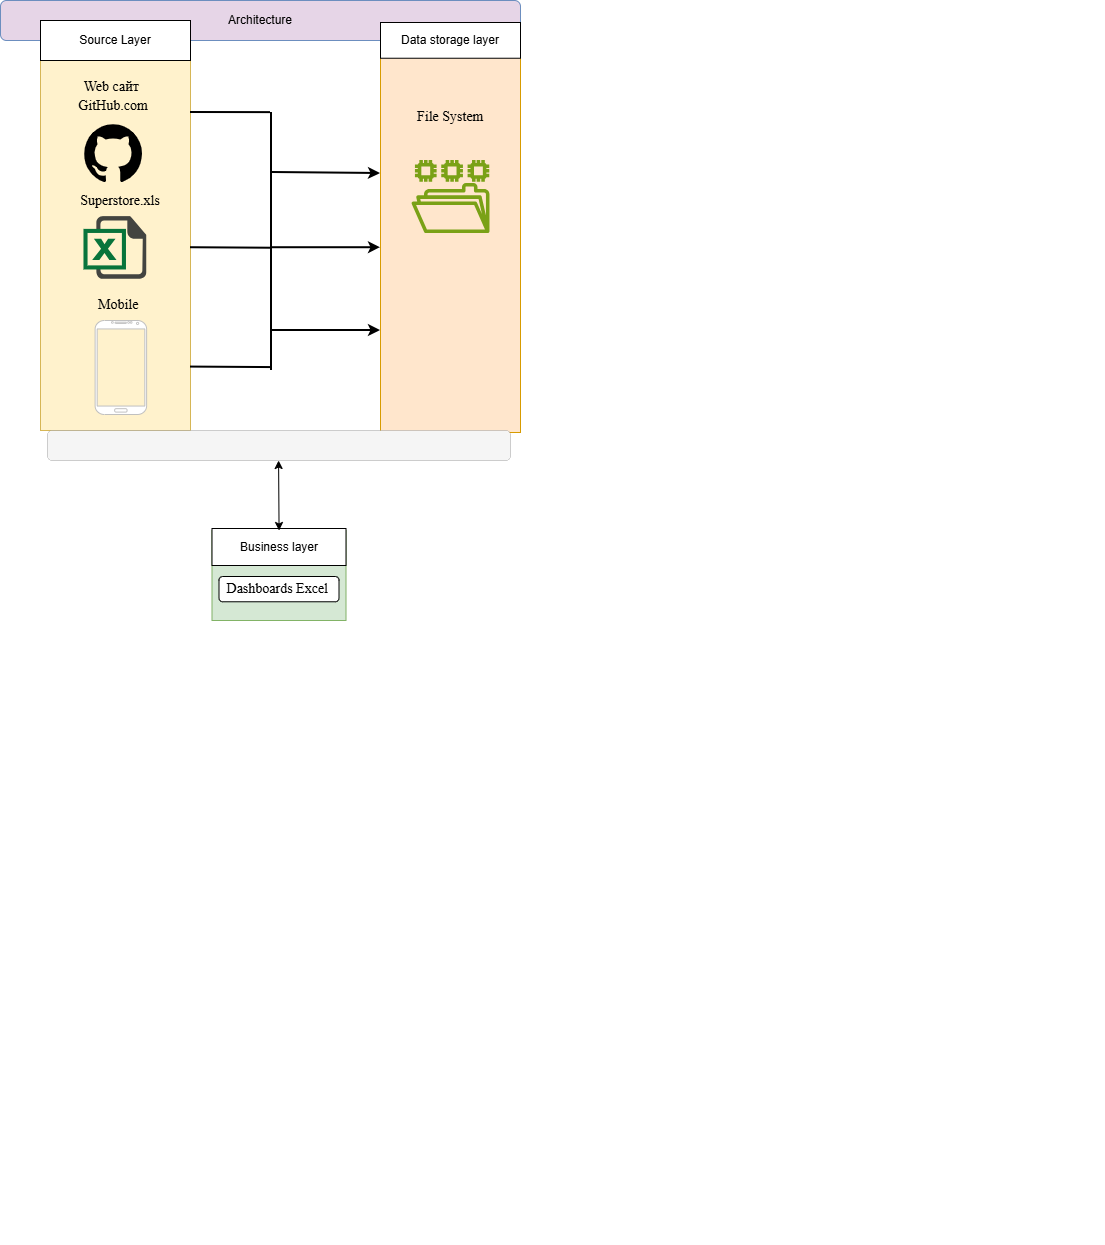

The diagram above was exported from draw.io. Its source (the exported page's mxGraphModel, read from the mxfile embedded in the PNG):
<mxGraphModel dx="1511" dy="1209" grid="1" gridSize="10" guides="1" tooltips="1" connect="1" arrows="1" fold="1" page="1" pageScale="1" pageWidth="1654" pageHeight="2336" math="0" shadow="0">
  <root>
    <mxCell id="0" />
    <mxCell id="1" parent="0" />
    <mxCell id="bBn55qy8xMjcfK7kaCXQ-1" value="Architecture" style="rounded=1;whiteSpace=wrap;html=1;fillColor=#E6D5E7;strokeColor=#6c8ebf;" parent="1" vertex="1">
      <mxGeometry x="20" y="40" width="520" height="40" as="geometry" />
    </mxCell>
    <mxCell id="bBn55qy8xMjcfK7kaCXQ-16" value="" style="group" parent="1" connectable="0" vertex="1">
      <mxGeometry x="70" y="60" width="1054" height="1224" as="geometry" />
    </mxCell>
    <mxCell id="bBn55qy8xMjcfK7kaCXQ-17" value="&lt;div&gt;&lt;br&gt;&lt;/div&gt;" style="rounded=0;whiteSpace=wrap;html=1;fillColor=#fff2cc;strokeColor=#d6b656;" parent="bBn55qy8xMjcfK7kaCXQ-16" vertex="1">
      <mxGeometry x="-10" width="150" height="410" as="geometry" />
    </mxCell>
    <mxCell id="bBn55qy8xMjcfK7kaCXQ-18" value="Source Layer" style="rounded=0;whiteSpace=wrap;html=1;" parent="bBn55qy8xMjcfK7kaCXQ-16" vertex="1">
      <mxGeometry x="-10" width="150" height="40" as="geometry" />
    </mxCell>
    <mxCell id="bBn55qy8xMjcfK7kaCXQ-19" value="&lt;font style=&quot;font-size: 14px;&quot;&gt;Web сайт&amp;nbsp;&lt;/font&gt;&lt;div&gt;&lt;font style=&quot;font-size: 14px;&quot;&gt;GitHub.com&lt;/font&gt;&lt;/div&gt;" style="text;html=1;align=center;verticalAlign=middle;whiteSpace=wrap;rounded=0;fontFamily=Times New Roman;fontSize=15;strokeWidth=1;" parent="bBn55qy8xMjcfK7kaCXQ-16" vertex="1">
      <mxGeometry x="-11.94" y="70" width="150" height="10" as="geometry" />
    </mxCell>
    <mxCell id="bBn55qy8xMjcfK7kaCXQ-24" value="" style="group" parent="bBn55qy8xMjcfK7kaCXQ-16" connectable="0" vertex="1">
      <mxGeometry x="161.5" y="510" width="218.5" height="436" as="geometry" />
    </mxCell>
    <mxCell id="bBn55qy8xMjcfK7kaCXQ-25" value="" style="rounded=0;whiteSpace=wrap;html=1;fillColor=#d5e8d4;strokeColor=#82b366;" parent="bBn55qy8xMjcfK7kaCXQ-24" vertex="1">
      <mxGeometry width="134" height="90" as="geometry" />
    </mxCell>
    <mxCell id="bBn55qy8xMjcfK7kaCXQ-26" value="Business layer" style="rounded=0;whiteSpace=wrap;html=1;" parent="bBn55qy8xMjcfK7kaCXQ-24" vertex="1">
      <mxGeometry y="-2" width="134" height="37" as="geometry" />
    </mxCell>
    <mxCell id="bBn55qy8xMjcfK7kaCXQ-28" value="&lt;font style=&quot;font-size: 14px;&quot; face=&quot;Times New Roman&quot;&gt;Dashboards Excel&amp;nbsp;&lt;/font&gt;" style="rounded=1;whiteSpace=wrap;html=1;" parent="bBn55qy8xMjcfK7kaCXQ-24" vertex="1">
      <mxGeometry x="7" y="46.00437499999998" width="120" height="25.265625" as="geometry" />
    </mxCell>
    <mxCell id="bBn55qy8xMjcfK7kaCXQ-30" value="&lt;font style=&quot;font-size: 14px;&quot; face=&quot;Times New Roman&quot;&gt;Superstore.xls&lt;/font&gt;" style="text;html=1;align=center;verticalAlign=middle;whiteSpace=wrap;rounded=0;" parent="bBn55qy8xMjcfK7kaCXQ-16" vertex="1">
      <mxGeometry x="11.370000000000001" y="166.12" width="118" height="30" as="geometry" />
    </mxCell>
    <mxCell id="bBn55qy8xMjcfK7kaCXQ-33" value="" style="endArrow=none;html=1;rounded=0;exitX=0.98;exitY=0.305;exitDx=0;exitDy=0;exitPerimeter=0;entryX=0.2;entryY=0.153;entryDx=0;entryDy=0;entryPerimeter=0;strokeWidth=2;" parent="bBn55qy8xMjcfK7kaCXQ-16" edge="1">
      <mxGeometry width="50" height="50" relative="1" as="geometry">
        <mxPoint x="140" y="91.99999999999997" as="sourcePoint" />
        <mxPoint x="220" y="92.13300000000004" as="targetPoint" />
      </mxGeometry>
    </mxCell>
    <mxCell id="bBn55qy8xMjcfK7kaCXQ-35" value="" style="endArrow=none;html=1;rounded=0;exitX=0.98;exitY=0.305;exitDx=0;exitDy=0;exitPerimeter=0;entryX=0.2;entryY=0.153;entryDx=0;entryDy=0;entryPerimeter=0;strokeWidth=2;" parent="bBn55qy8xMjcfK7kaCXQ-16" edge="1">
      <mxGeometry width="50" height="50" relative="1" as="geometry">
        <mxPoint x="140" y="346.57" as="sourcePoint" />
        <mxPoint x="220" y="347.07" as="targetPoint" />
      </mxGeometry>
    </mxCell>
    <mxCell id="bBn55qy8xMjcfK7kaCXQ-36" value="" style="endArrow=none;html=1;rounded=0;strokeWidth=2;" parent="bBn55qy8xMjcfK7kaCXQ-16" edge="1">
      <mxGeometry width="50" height="50" relative="1" as="geometry">
        <mxPoint x="221" y="350" as="sourcePoint" />
        <mxPoint x="221" y="92" as="targetPoint" />
      </mxGeometry>
    </mxCell>
    <mxCell id="bBn55qy8xMjcfK7kaCXQ-58" value="" style="shape=image;html=1;verticalAlign=top;verticalLabelPosition=bottom;labelBackgroundColor=#ffffff;imageAspect=0;aspect=fixed;image=https://icons.diagrams.net/icon-cache1/Ionicons-2627/icon-social-github-1402.svg" parent="bBn55qy8xMjcfK7kaCXQ-16" vertex="1">
      <mxGeometry x="30" y="100" width="66.12" height="66.12" as="geometry" />
    </mxCell>
    <mxCell id="bBn55qy8xMjcfK7kaCXQ-60" value="" style="shape=image;html=1;verticalAlign=top;verticalLabelPosition=bottom;labelBackgroundColor=#ffffff;imageAspect=0;aspect=fixed;image=https://icons.diagrams.net/icon-cache1/Document_icons-2697/647702-excel-1195.svg" parent="bBn55qy8xMjcfK7kaCXQ-16" vertex="1">
      <mxGeometry x="33.47" y="196.12" width="63.06" height="63.06" as="geometry" />
    </mxCell>
    <mxCell id="bBn55qy8xMjcfK7kaCXQ-2" style="edgeStyle=orthogonalEdgeStyle;rounded=0;orthogonalLoop=1;jettySize=auto;html=1;strokeWidth=2;" parent="bBn55qy8xMjcfK7kaCXQ-16" edge="1">
      <mxGeometry relative="1" as="geometry">
        <mxPoint x="220" y="227.22" as="sourcePoint" />
        <mxPoint x="330" y="227.22" as="targetPoint" />
        <Array as="points">
          <mxPoint x="220" y="227.22" />
          <mxPoint x="220" y="227.22" />
        </Array>
      </mxGeometry>
    </mxCell>
    <mxCell id="bBn55qy8xMjcfK7kaCXQ-56" value="" style="endArrow=classic;html=1;rounded=0;strokeWidth=2;" parent="bBn55qy8xMjcfK7kaCXQ-16" edge="1">
      <mxGeometry width="50" height="50" relative="1" as="geometry">
        <mxPoint x="222" y="152" as="sourcePoint" />
        <mxPoint x="330" y="153" as="targetPoint" />
      </mxGeometry>
    </mxCell>
    <mxCell id="bBn55qy8xMjcfK7kaCXQ-6" value="" style="group" parent="bBn55qy8xMjcfK7kaCXQ-16" connectable="0" vertex="1">
      <mxGeometry x="330" y="2" width="140" height="410" as="geometry" />
    </mxCell>
    <UserObject label="" link="https://gitlab.systems-fd.com/uploads/-/system/project/avatar/120/bcaacf5e302ad636540f125577be3127.png" id="bBn55qy8xMjcfK7kaCXQ-7">
      <mxCell style="rounded=0;whiteSpace=wrap;html=1;fillColor=#ffe6cc;strokeColor=#d79b00;" parent="bBn55qy8xMjcfK7kaCXQ-6" vertex="1">
        <mxGeometry width="140" height="410" as="geometry" />
      </mxCell>
    </UserObject>
    <mxCell id="bBn55qy8xMjcfK7kaCXQ-8" value="Data storage layer" style="rounded=0;whiteSpace=wrap;html=1;" parent="bBn55qy8xMjcfK7kaCXQ-6" vertex="1">
      <mxGeometry width="140" height="35.73996097360583" as="geometry" />
    </mxCell>
    <mxCell id="bBn55qy8xMjcfK7kaCXQ-63" value="" style="sketch=0;outlineConnect=0;fontColor=#232F3E;gradientColor=none;fillColor=#7AA116;strokeColor=none;dashed=0;verticalLabelPosition=bottom;verticalAlign=top;align=center;html=1;fontSize=12;fontStyle=0;aspect=fixed;pointerEvents=1;shape=mxgraph.aws4.file_system;" parent="bBn55qy8xMjcfK7kaCXQ-6" vertex="1">
      <mxGeometry x="31" y="137.5" width="78" height="73" as="geometry" />
    </mxCell>
    <UserObject label="&lt;span style=&quot;color: rgb(0, 0, 0); font-family: &amp;quot;Times New Roman&amp;quot;; font-size: 14px; font-style: normal; font-variant-ligatures: normal; font-variant-caps: normal; font-weight: 400; letter-spacing: normal; orphans: 2; text-align: center; text-indent: 0px; text-transform: none; widows: 2; word-spacing: 0px; -webkit-text-stroke-width: 0px; white-space: normal; text-decoration-thickness: initial; text-decoration-style: initial; text-decoration-color: initial; float: none; display: inline !important;&quot;&gt;File System&lt;/span&gt;" link="&lt;span style=&quot;color: rgb(0, 0, 0); font-family: &amp;quot;Times New Roman&amp;quot;; font-size: 14px; font-style: normal; font-variant-ligatures: normal; font-variant-caps: normal; font-weight: 400; letter-spacing: normal; orphans: 2; text-align: center; text-indent: 0px; text-transform: none; widows: 2; word-spacing: 0px; -webkit-text-stroke-width: 0px; white-space: normal; background-color: rgb(236, 236, 236); text-decoration-thickness: initial; text-decoration-style: initial; text-decoration-color: initial; display: inline !important; float: none;&quot;&gt;Superstore.xls&lt;/span&gt;" id="bBn55qy8xMjcfK7kaCXQ-64">
      <mxCell style="text;whiteSpace=wrap;html=1;" parent="bBn55qy8xMjcfK7kaCXQ-6" vertex="1">
        <mxGeometry x="35" y="80" width="70" height="40" as="geometry" />
      </mxCell>
    </UserObject>
    <mxCell id="bBn55qy8xMjcfK7kaCXQ-12" value="" style="rounded=1;whiteSpace=wrap;html=1;fillColor=#f5f5f5;fontColor=#333333;strokeColor=#666666;strokeWidth=0;" parent="bBn55qy8xMjcfK7kaCXQ-16" vertex="1">
      <mxGeometry x="-3" y="410" width="463" height="30" as="geometry" />
    </mxCell>
    <mxCell id="bBn55qy8xMjcfK7kaCXQ-14" value="" style="endArrow=classic;startArrow=classic;html=1;rounded=0;entryX=0.5;entryY=1;entryDx=0;entryDy=0;" parent="bBn55qy8xMjcfK7kaCXQ-16" edge="1">
      <mxGeometry width="50" height="50" relative="1" as="geometry">
        <mxPoint x="228.57" y="510" as="sourcePoint" />
        <mxPoint x="228.07" y="440" as="targetPoint" />
      </mxGeometry>
    </mxCell>
    <mxCell id="ocue7VbdqbswjXFs4VyS-7" value="" style="verticalLabelPosition=bottom;verticalAlign=top;html=1;shadow=0;dashed=0;strokeWidth=1;shape=mxgraph.android.phone2;strokeColor=#c0c0c0;" vertex="1" parent="bBn55qy8xMjcfK7kaCXQ-16">
      <mxGeometry x="44.620000000000005" y="300" width="51.5" height="94" as="geometry" />
    </mxCell>
    <mxCell id="ocue7VbdqbswjXFs4VyS-8" value="&lt;font style=&quot;font-size: 14px;&quot; face=&quot;Times New Roman&quot;&gt;Mobile&amp;nbsp;&lt;/font&gt;" style="text;html=1;align=center;verticalAlign=middle;whiteSpace=wrap;rounded=0;" vertex="1" parent="bBn55qy8xMjcfK7kaCXQ-16">
      <mxGeometry x="11.370000000000005" y="270" width="118" height="30" as="geometry" />
    </mxCell>
    <mxCell id="ocue7VbdqbswjXFs4VyS-9" value="" style="endArrow=none;html=1;rounded=0;exitX=0.98;exitY=0.305;exitDx=0;exitDy=0;exitPerimeter=0;entryX=0.2;entryY=0.153;entryDx=0;entryDy=0;entryPerimeter=0;strokeWidth=2;" edge="1" parent="bBn55qy8xMjcfK7kaCXQ-16">
      <mxGeometry width="50" height="50" relative="1" as="geometry">
        <mxPoint x="140" y="227.22000000000003" as="sourcePoint" />
        <mxPoint x="220" y="227.72000000000003" as="targetPoint" />
      </mxGeometry>
    </mxCell>
    <mxCell id="ocue7VbdqbswjXFs4VyS-11" style="edgeStyle=orthogonalEdgeStyle;rounded=0;orthogonalLoop=1;jettySize=auto;html=1;strokeWidth=2;" edge="1" parent="bBn55qy8xMjcfK7kaCXQ-16">
      <mxGeometry relative="1" as="geometry">
        <mxPoint x="220" y="310" as="sourcePoint" />
        <mxPoint x="330" y="310" as="targetPoint" />
        <Array as="points">
          <mxPoint x="220" y="310" />
          <mxPoint x="220" y="310" />
        </Array>
      </mxGeometry>
    </mxCell>
  </root>
</mxGraphModel>